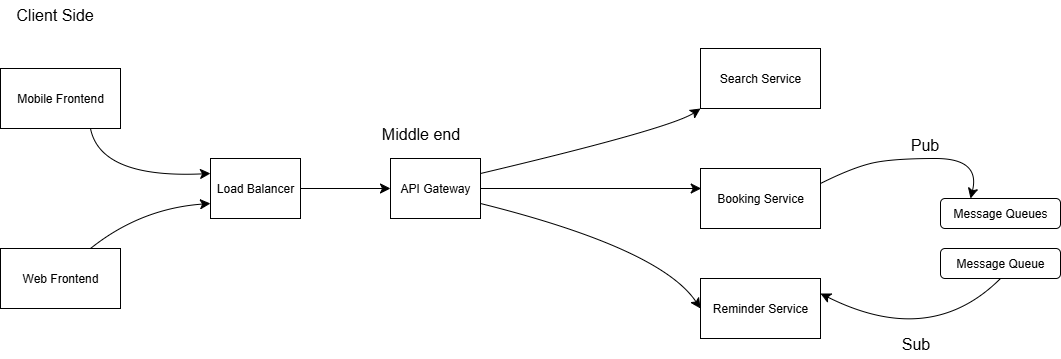

The diagram above was exported from draw.io. Its source (the exported page's mxGraphModel, read from the mxfile embedded in the PNG):
<mxGraphModel dx="1280" dy="1535" grid="1" gridSize="10" guides="1" tooltips="1" connect="1" arrows="1" fold="1" page="1" pageScale="1" pageWidth="827" pageHeight="1169" math="0" shadow="0">
  <root>
    <mxCell id="0" />
    <mxCell id="1" parent="0" />
    <mxCell id="bMdX6wK3FHheovfQHypS-1" value="Mobile Frontend" style="rounded=0;whiteSpace=wrap;html=1;" vertex="1" parent="1">
      <mxGeometry x="60" y="180" width="120" height="60" as="geometry" />
    </mxCell>
    <mxCell id="bMdX6wK3FHheovfQHypS-2" value="Web Frontend" style="rounded=0;whiteSpace=wrap;html=1;" vertex="1" parent="1">
      <mxGeometry x="60" y="360" width="120" height="60" as="geometry" />
    </mxCell>
    <mxCell id="bMdX6wK3FHheovfQHypS-4" value="Load Balancer" style="rounded=0;whiteSpace=wrap;html=1;" vertex="1" parent="1">
      <mxGeometry x="270" y="270" width="90" height="60" as="geometry" />
    </mxCell>
    <mxCell id="bMdX6wK3FHheovfQHypS-6" value="" style="endArrow=classic;html=1;rounded=0;fontSize=12;startSize=8;endSize=8;curved=1;entryX=0;entryY=0.25;entryDx=0;entryDy=0;exitX=0.75;exitY=1;exitDx=0;exitDy=0;" edge="1" parent="1" source="bMdX6wK3FHheovfQHypS-1" target="bMdX6wK3FHheovfQHypS-4">
      <mxGeometry width="50" height="50" relative="1" as="geometry">
        <mxPoint x="150" y="280" as="sourcePoint" />
        <mxPoint x="200" y="230" as="targetPoint" />
        <Array as="points">
          <mxPoint x="160" y="290" />
        </Array>
      </mxGeometry>
    </mxCell>
    <mxCell id="bMdX6wK3FHheovfQHypS-7" value="" style="endArrow=classic;html=1;rounded=0;fontSize=12;startSize=8;endSize=8;curved=1;entryX=0;entryY=0.75;entryDx=0;entryDy=0;exitX=0.75;exitY=0;exitDx=0;exitDy=0;" edge="1" parent="1" source="bMdX6wK3FHheovfQHypS-2" target="bMdX6wK3FHheovfQHypS-4">
      <mxGeometry width="50" height="50" relative="1" as="geometry">
        <mxPoint x="170" y="360" as="sourcePoint" />
        <mxPoint x="220" y="310" as="targetPoint" />
        <Array as="points">
          <mxPoint x="200" y="320" />
        </Array>
      </mxGeometry>
    </mxCell>
    <mxCell id="bMdX6wK3FHheovfQHypS-8" value="Client Side" style="text;html=1;align=center;verticalAlign=middle;resizable=0;points=[];autosize=1;strokeColor=none;fillColor=none;fontSize=16;" vertex="1" parent="1">
      <mxGeometry x="64" y="111" width="100" height="30" as="geometry" />
    </mxCell>
    <mxCell id="bMdX6wK3FHheovfQHypS-9" value="Search Service" style="rounded=0;whiteSpace=wrap;html=1;" vertex="1" parent="1">
      <mxGeometry x="760" y="160" width="120" height="60" as="geometry" />
    </mxCell>
    <mxCell id="bMdX6wK3FHheovfQHypS-10" value="Booking Service" style="rounded=0;whiteSpace=wrap;html=1;" vertex="1" parent="1">
      <mxGeometry x="760" y="280" width="120" height="60" as="geometry" />
    </mxCell>
    <mxCell id="bMdX6wK3FHheovfQHypS-11" value="Reminder Service" style="rounded=0;whiteSpace=wrap;html=1;" vertex="1" parent="1">
      <mxGeometry x="760" y="390" width="120" height="60" as="geometry" />
    </mxCell>
    <mxCell id="bMdX6wK3FHheovfQHypS-12" value="API Gateway" style="rounded=0;whiteSpace=wrap;html=1;" vertex="1" parent="1">
      <mxGeometry x="450" y="270" width="90" height="60" as="geometry" />
    </mxCell>
    <mxCell id="bMdX6wK3FHheovfQHypS-13" value="" style="endArrow=classic;html=1;rounded=0;fontSize=12;startSize=8;endSize=8;curved=1;entryX=0;entryY=0.5;entryDx=0;entryDy=0;exitX=1;exitY=0.5;exitDx=0;exitDy=0;" edge="1" parent="1" source="bMdX6wK3FHheovfQHypS-4" target="bMdX6wK3FHheovfQHypS-12">
      <mxGeometry width="50" height="50" relative="1" as="geometry">
        <mxPoint x="370" y="330" as="sourcePoint" />
        <mxPoint x="420" y="280" as="targetPoint" />
      </mxGeometry>
    </mxCell>
    <mxCell id="bMdX6wK3FHheovfQHypS-15" value="Middle end" style="text;html=1;align=center;verticalAlign=middle;resizable=0;points=[];autosize=1;strokeColor=none;fillColor=none;fontSize=16;" vertex="1" parent="1">
      <mxGeometry x="430" y="230" width="100" height="30" as="geometry" />
    </mxCell>
    <mxCell id="bMdX6wK3FHheovfQHypS-19" value="" style="endArrow=classic;html=1;rounded=0;fontSize=12;startSize=8;endSize=8;curved=1;entryX=0;entryY=1;entryDx=0;entryDy=0;exitX=1;exitY=0.25;exitDx=0;exitDy=0;" edge="1" parent="1" source="bMdX6wK3FHheovfQHypS-12" target="bMdX6wK3FHheovfQHypS-9">
      <mxGeometry width="50" height="50" relative="1" as="geometry">
        <mxPoint x="600" y="300" as="sourcePoint" />
        <mxPoint x="750" y="240" as="targetPoint" />
        <Array as="points">
          <mxPoint x="730" y="240" />
        </Array>
      </mxGeometry>
    </mxCell>
    <mxCell id="bMdX6wK3FHheovfQHypS-21" value="" style="endArrow=classic;html=1;rounded=0;fontSize=12;startSize=8;endSize=8;curved=1;exitX=1;exitY=0.5;exitDx=0;exitDy=0;" edge="1" parent="1" source="bMdX6wK3FHheovfQHypS-12">
      <mxGeometry width="50" height="50" relative="1" as="geometry">
        <mxPoint x="590" y="300" as="sourcePoint" />
        <mxPoint x="760.7106781186548" y="300" as="targetPoint" />
      </mxGeometry>
    </mxCell>
    <mxCell id="bMdX6wK3FHheovfQHypS-22" value="" style="endArrow=classic;html=1;rounded=0;fontSize=12;startSize=8;endSize=8;curved=1;entryX=0;entryY=0.5;entryDx=0;entryDy=0;exitX=1;exitY=0.75;exitDx=0;exitDy=0;" edge="1" parent="1" source="bMdX6wK3FHheovfQHypS-12" target="bMdX6wK3FHheovfQHypS-11">
      <mxGeometry width="50" height="50" relative="1" as="geometry">
        <mxPoint x="600" y="300" as="sourcePoint" />
        <mxPoint x="720" y="400" as="targetPoint" />
        <Array as="points">
          <mxPoint x="720" y="360" />
        </Array>
      </mxGeometry>
    </mxCell>
    <mxCell id="bMdX6wK3FHheovfQHypS-23" value="Message Queues" style="rounded=1;whiteSpace=wrap;html=1;" vertex="1" parent="1">
      <mxGeometry x="1000" y="310" width="120" height="30" as="geometry" />
    </mxCell>
    <mxCell id="bMdX6wK3FHheovfQHypS-24" value="" style="endArrow=classic;html=1;rounded=0;fontSize=12;startSize=8;endSize=8;curved=1;entryX=0.25;entryY=0;entryDx=0;entryDy=0;exitX=1;exitY=0.25;exitDx=0;exitDy=0;" edge="1" parent="1" source="bMdX6wK3FHheovfQHypS-10" target="bMdX6wK3FHheovfQHypS-23">
      <mxGeometry width="50" height="50" relative="1" as="geometry">
        <mxPoint x="890" y="320" as="sourcePoint" />
        <mxPoint x="940" y="270" as="targetPoint" />
        <Array as="points">
          <mxPoint x="910" y="280" />
          <mxPoint x="950" y="270" />
          <mxPoint x="1040" y="270" />
        </Array>
      </mxGeometry>
    </mxCell>
    <mxCell id="bMdX6wK3FHheovfQHypS-25" value="Message Queue" style="rounded=1;whiteSpace=wrap;html=1;" vertex="1" parent="1">
      <mxGeometry x="1000" y="360" width="120" height="30" as="geometry" />
    </mxCell>
    <mxCell id="bMdX6wK3FHheovfQHypS-26" value="" style="endArrow=classic;html=1;rounded=0;fontSize=12;startSize=8;endSize=8;curved=1;entryX=1;entryY=0.25;entryDx=0;entryDy=0;exitX=0.5;exitY=1;exitDx=0;exitDy=0;" edge="1" parent="1" source="bMdX6wK3FHheovfQHypS-25" target="bMdX6wK3FHheovfQHypS-11">
      <mxGeometry width="50" height="50" relative="1" as="geometry">
        <mxPoint x="940" y="450" as="sourcePoint" />
        <mxPoint x="990" y="400" as="targetPoint" />
        <Array as="points">
          <mxPoint x="990" y="460" />
        </Array>
      </mxGeometry>
    </mxCell>
    <mxCell id="bMdX6wK3FHheovfQHypS-27" value="Pub" style="text;html=1;align=center;verticalAlign=middle;resizable=0;points=[];autosize=1;strokeColor=none;fillColor=none;fontSize=16;" vertex="1" parent="1">
      <mxGeometry x="959" y="241" width="50" height="30" as="geometry" />
    </mxCell>
    <mxCell id="bMdX6wK3FHheovfQHypS-28" value="Sub" style="text;html=1;align=center;verticalAlign=middle;resizable=0;points=[];autosize=1;strokeColor=none;fillColor=none;fontSize=16;" vertex="1" parent="1">
      <mxGeometry x="950" y="440" width="50" height="30" as="geometry" />
    </mxCell>
  </root>
</mxGraphModel>